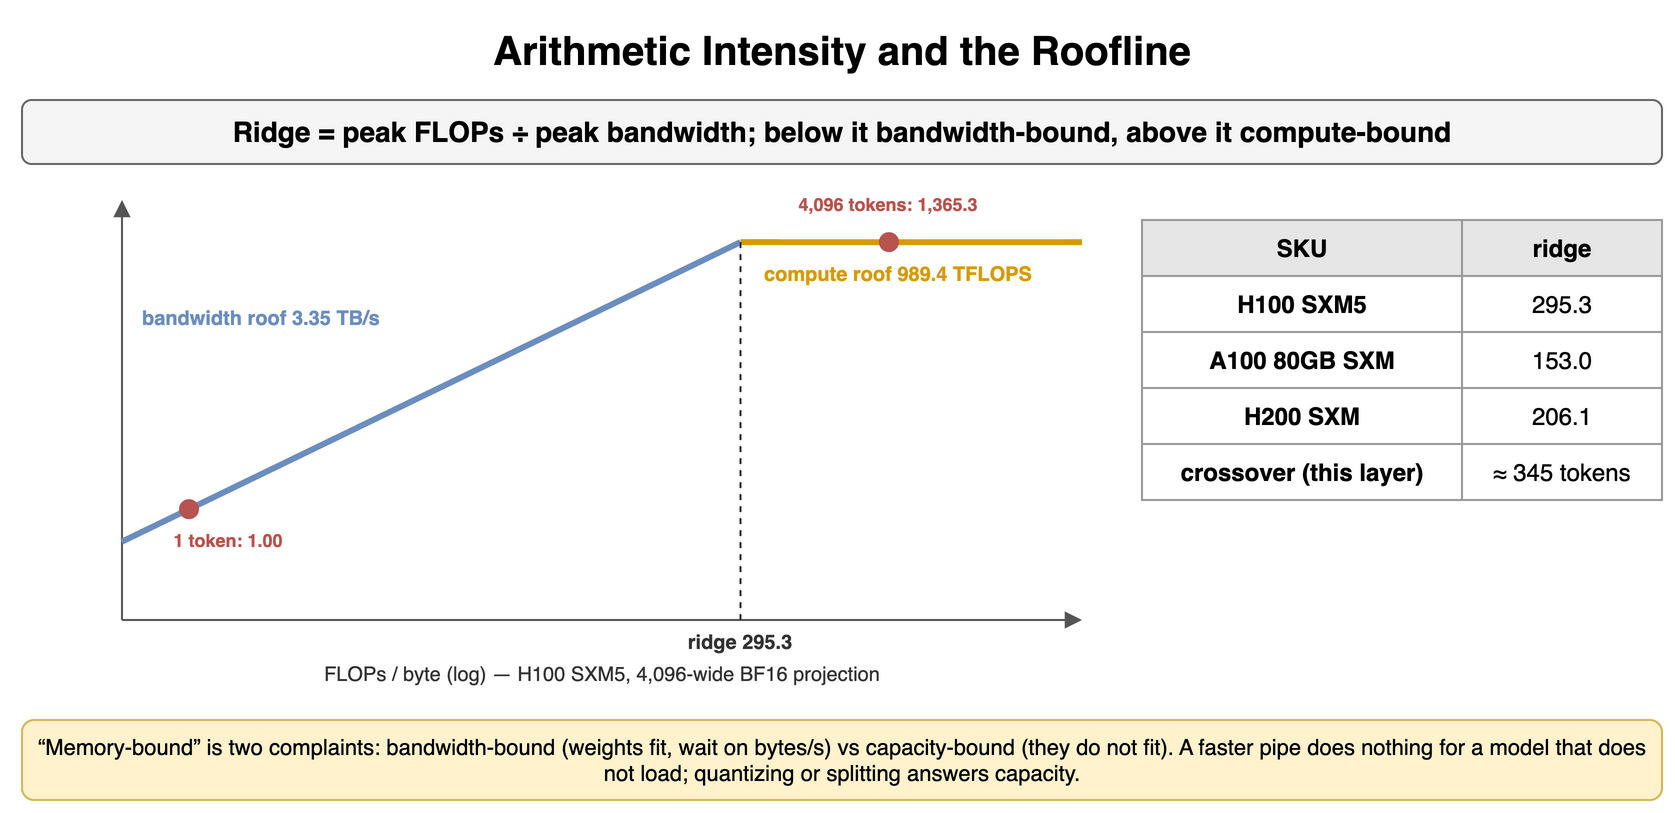

The diagram above was exported from draw.io. Its source (the exported page's mxGraphModel, read from the mxfile embedded in the PNG):
<mxGraphModel dx="900" dy="414" grid="1" gridSize="10" guides="1" tooltips="1" connect="1" arrows="1" fold="1" page="1" pageScale="1" pageWidth="900" pageHeight="414" math="0" shadow="0">
  <root>
    <mxCell id="0" />
    <mxCell id="1" parent="0" />
    <mxCell id="c1" value="Arithmetic Intensity and the Roofline" style="text;html=1;align=center;verticalAlign=middle;whiteSpace=wrap;fontSize=20;fontStyle=1;" vertex="1" parent="1">
      <mxGeometry x="40" y="10" width="820" height="30" as="geometry" />
    </mxCell>
    <mxCell id="c2" value="Ridge = peak FLOPs ÷ peak bandwidth; below it bandwidth-bound, above it compute-bound" style="rounded=1;whiteSpace=wrap;html=1;fillColor=#f5f5f5;strokeColor=#666666;fontStyle=1;fontSize=14;" vertex="1" parent="1">
      <mxGeometry x="40" y="50" width="820" height="32" as="geometry" />
    </mxCell>
    <mxCell id="c3" value="" style="endArrow=block;html=1;strokeColor=#555555;" edge="1" parent="1">
      <mxGeometry relative="1" as="geometry">
        <mxPoint x="90" y="310" as="sourcePoint" />
        <mxPoint x="570" y="310" as="targetPoint" />
      </mxGeometry>
    </mxCell>
    <mxCell id="c4" value="" style="endArrow=block;html=1;strokeColor=#555555;" edge="1" parent="1">
      <mxGeometry relative="1" as="geometry">
        <mxPoint x="90" y="310" as="sourcePoint" />
        <mxPoint x="90" y="100" as="targetPoint" />
      </mxGeometry>
    </mxCell>
    <mxCell id="c5" value="" style="endArrow=none;html=1;strokeColor=#6c8ebf;strokeWidth=3;" edge="1" parent="1">
      <mxGeometry relative="1" as="geometry">
        <mxPoint x="89.88502373983465" y="270.86406425011546" as="sourcePoint" />
        <mxPoint x="399.2458157013563" y="121.06097805253168" as="targetPoint" />
      </mxGeometry>
    </mxCell>
    <mxCell id="c6" value="" style="endArrow=none;html=1;strokeColor=#d79b00;strokeWidth=3;" edge="1" parent="1">
      <mxGeometry relative="1" as="geometry">
        <mxPoint x="399.2458157013563" y="121.06097805253168" as="sourcePoint" />
        <mxPoint x="570" y="121.06097805253168" as="targetPoint" />
      </mxGeometry>
    </mxCell>
    <mxCell id="c7" value="bandwidth roof 3.35 TB/s" style="text;html=1;whiteSpace=wrap;fontSize=11;align=left;verticalAlign=middle;fontSize=10;fontColor=#6c8ebf;fontStyle=1;" vertex="1" parent="1">
      <mxGeometry x="98.37632610824141" y="150.86486486486484" width="170" height="16" as="geometry" />
    </mxCell>
    <mxCell id="c8" value="compute roof 989.4 TFLOPS" style="text;html=1;whiteSpace=wrap;fontSize=11;align=left;verticalAlign=middle;fontSize=10;fontColor=#d79b00;fontStyle=1;" vertex="1" parent="1">
      <mxGeometry x="409.2458157013563" y="129.06097805253168" width="180" height="16" as="geometry" />
    </mxCell>
    <mxCell id="c9" value="" style="endArrow=none;html=1;strokeColor=#333;dashed=1;" edge="1" parent="1">
      <mxGeometry relative="1" as="geometry">
        <mxPoint x="399.2458157013563" y="121.06097805253168" as="sourcePoint" />
        <mxPoint x="399.2458157013563" y="310" as="targetPoint" />
      </mxGeometry>
    </mxCell>
    <mxCell id="c10" value="ridge 295.3" style="text;html=1;whiteSpace=wrap;fontSize=11;align=center;verticalAlign=middle;fontSize=10;fontColor=#333333;fontStyle=1;" vertex="1" parent="1">
      <mxGeometry x="359.2458157013563" y="314" width="80" height="14" as="geometry" />
    </mxCell>
    <mxCell id="c11" value="" style="ellipse;fillColor=#b85450;strokeColor=none;" vertex="1" parent="1">
      <mxGeometry x="118.48837209302326" y="249.59217259260294" width="10" height="10" as="geometry" />
    </mxCell>
    <mxCell id="c12" value="1 token: 1.00" style="text;html=1;whiteSpace=wrap;fontSize=11;align=center;verticalAlign=middle;fontSize=9;fontColor=#b85450;fontStyle=1;" vertex="1" parent="1">
      <mxGeometry x="73.48837209302326" y="262.59217259260294" width="140" height="14" as="geometry" />
    </mxCell>
    <mxCell id="c13" value="" style="ellipse;fillColor=#b85450;strokeColor=none;" vertex="1" parent="1">
      <mxGeometry x="468.4673216996527" y="116.06097805253168" width="10" height="10" as="geometry" />
    </mxCell>
    <mxCell id="c14" value="4,096 tokens: 1,365.3" style="text;html=1;whiteSpace=wrap;fontSize=11;align=center;verticalAlign=middle;fontSize=9;fontColor=#b85450;fontStyle=1;" vertex="1" parent="1">
      <mxGeometry x="403.4673216996527" y="95.06097805253168" width="140" height="14" as="geometry" />
    </mxCell>
    <mxCell id="c15" value="FLOPs / byte (log) — H100 SXM5, 4,096-wide BF16 projection" style="text;html=1;whiteSpace=wrap;fontSize=11;align=center;verticalAlign=middle;fontSize=10;fontColor=#333333;" vertex="1" parent="1">
      <mxGeometry x="90" y="330" width="480" height="14" as="geometry" />
    </mxCell>
    <mxCell id="c16" value="SKU" style="whiteSpace=wrap;html=1;fillColor=#e6e6e6;strokeColor=#999999;fontStyle=1;fontSize=12;" vertex="1" parent="1">
      <mxGeometry x="600" y="110" width="160" height="28" as="geometry" />
    </mxCell>
    <mxCell id="c17" value="ridge" style="whiteSpace=wrap;html=1;fillColor=#e6e6e6;strokeColor=#999999;fontStyle=1;fontSize=12;" vertex="1" parent="1">
      <mxGeometry x="760" y="110" width="100" height="28" as="geometry" />
    </mxCell>
    <mxCell id="c18" value="H100 SXM5" style="whiteSpace=wrap;html=1;strokeColor=#999999;fontSize=12;fillColor=#ffffff;fontStyle=1;" vertex="1" parent="1">
      <mxGeometry x="600" y="138" width="160" height="28" as="geometry" />
    </mxCell>
    <mxCell id="c19" value="295.3" style="whiteSpace=wrap;html=1;strokeColor=#999999;fontSize=12;fillColor=#ffffff;" vertex="1" parent="1">
      <mxGeometry x="760" y="138" width="100" height="28" as="geometry" />
    </mxCell>
    <mxCell id="c20" value="A100 80GB SXM" style="whiteSpace=wrap;html=1;strokeColor=#999999;fontSize=12;fillColor=#ffffff;fontStyle=1;" vertex="1" parent="1">
      <mxGeometry x="600" y="166" width="160" height="28" as="geometry" />
    </mxCell>
    <mxCell id="c21" value="153.0" style="whiteSpace=wrap;html=1;strokeColor=#999999;fontSize=12;fillColor=#ffffff;" vertex="1" parent="1">
      <mxGeometry x="760" y="166" width="100" height="28" as="geometry" />
    </mxCell>
    <mxCell id="c22" value="H200 SXM" style="whiteSpace=wrap;html=1;strokeColor=#999999;fontSize=12;fillColor=#ffffff;fontStyle=1;" vertex="1" parent="1">
      <mxGeometry x="600" y="194" width="160" height="28" as="geometry" />
    </mxCell>
    <mxCell id="c23" value="206.1" style="whiteSpace=wrap;html=1;strokeColor=#999999;fontSize=12;fillColor=#ffffff;" vertex="1" parent="1">
      <mxGeometry x="760" y="194" width="100" height="28" as="geometry" />
    </mxCell>
    <mxCell id="c24" value="crossover (this layer)" style="whiteSpace=wrap;html=1;strokeColor=#999999;fontSize=12;fillColor=#ffffff;fontStyle=1;" vertex="1" parent="1">
      <mxGeometry x="600" y="222" width="160" height="28" as="geometry" />
    </mxCell>
    <mxCell id="c25" value="≈ 345 tokens" style="whiteSpace=wrap;html=1;strokeColor=#999999;fontSize=12;fillColor=#ffffff;" vertex="1" parent="1">
      <mxGeometry x="760" y="222" width="100" height="28" as="geometry" />
    </mxCell>
    <mxCell id="c26" value="“Memory-bound” is two complaints: bandwidth-bound (weights fit, wait on bytes/s) vs capacity-bound (they do not fit). A faster pipe does nothing for a model that does not load; quantizing or splitting answers capacity." style="rounded=1;whiteSpace=wrap;html=1;fillColor=#fff2cc;strokeColor=#d6b656;fontSize=11;align=center;" vertex="1" parent="1">
      <mxGeometry x="40" y="360" width="820" height="40" as="geometry" />
    </mxCell>
  </root>
</mxGraphModel>